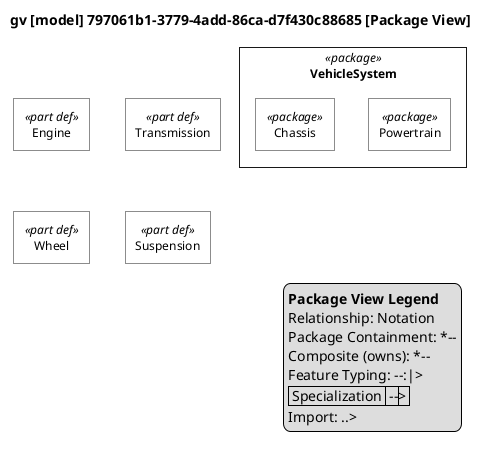

The diagram above was rendered by PlantUML. Its source (embedded in the PNG):
@startuml

skinparam monochrome true
skinparam wrapWidth 300
skinparam defaultFontSize 12
skinparam defaultFontName Helvetica

skinparam rectangle<<package>> {
    RoundCorner 0
    BackgroundColor white
}
skinparam rectangle<<part def>> {
    RoundCorner 0
    BackgroundColor white
}
skinparam rectangle<<part>> {
    RoundCorner 15
    BackgroundColor white
}
skinparam rectangle<<item def>> {
    RoundCorner 0
    BackgroundColor white
}
skinparam rectangle<<item>> {
    RoundCorner 15
    BackgroundColor white
}
skinparam rectangle<<action def>> {
    RoundCorner 0
    BackgroundColor white
}
skinparam rectangle<<action>> {
    RoundCorner 15
    BackgroundColor white
}
skinparam rectangle<<attribute def>> {
    RoundCorner 0
    BackgroundColor white
}
skinparam rectangle<<attribute>> {
    RoundCorner 15
    BackgroundColor white
}
skinparam rectangle<<requirement def>> {
    RoundCorner 0
    BackgroundColor white
}
skinparam rectangle<<requirement>> {
    RoundCorner 15
    BackgroundColor white
}
skinparam rectangle<<view def>> {
    RoundCorner 0
    BackgroundColor white
}
skinparam rectangle<<view>> {
    RoundCorner 15
    BackgroundColor white
}
skinparam folder<<view def>> {
    RoundCorner 0
    BackgroundColor white
}
skinparam folder<<view>> {
    RoundCorner 15
    BackgroundColor white
}

top to bottom direction

title gv [model] 797061b1-3779-4add-86ca-d7f430c88685 [Package View]

hide circle

rectangle "VehicleSystem" as E5 <<package>> {
rectangle "Powertrain" as E6 <<package>>
rectangle "Chassis" as E7 <<package>>
}
rectangle "Engine" as E1 <<part def>>
rectangle "Transmission" as E2 <<part def>>
rectangle "Wheel" as E3 <<part def>>
rectangle "Suspension" as E4 <<part def>>


legend right
  <b>Package View Legend</b>
  Relationship: Notation
  Package Containment: *--
  Composite (owns): *--
  Feature Typing: --:|> 
  | Specialization | --|> |
  Import: ..>
endlegend

@enduml